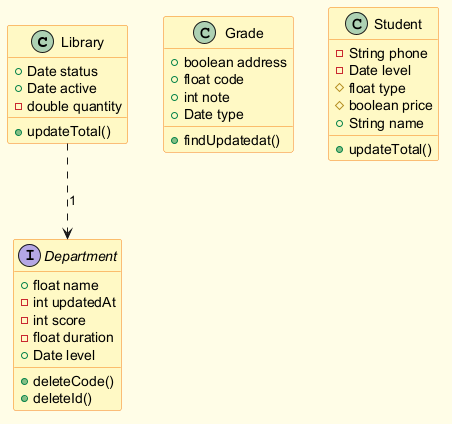

The diagram above was rendered by PlantUML. Its source (embedded in the PNG):
@startuml
skinparam backgroundColor #FFFDE7
skinparam classBackgroundColor #FFF9C4
skinparam classBorderColor #F57F17
class Library {
  +Date status
  +Date active
  -double quantity
  +updateTotal()
}
interface Department {
  +float name
  -int updatedAt
  -int score
  -float duration
  +Date level
  +deleteCode()
  +deleteId()
}
class Grade {
  +boolean address
  +float code
  +int note
  +Date type
  +findUpdatedat()
}
class Student {
  -String phone
  -Date level
  #float type
  #boolean price
  +String name
  +updateTotal()
}
Library ..> Department : "1"
@enduml